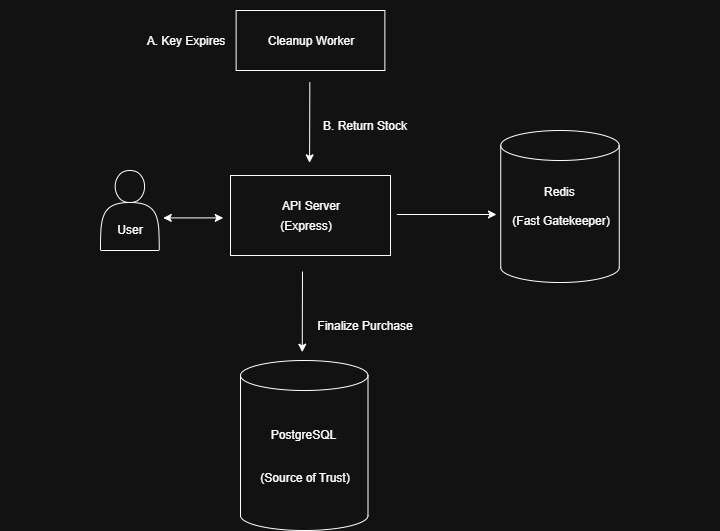

The diagram above was exported from draw.io. Its source (the exported page's mxGraphModel, read from the mxfile embedded in the PNG):
<mxGraphModel dx="1048" dy="664" grid="1" gridSize="10" guides="1" tooltips="1" connect="1" arrows="1" fold="1" page="1" pageScale="1" pageWidth="850" pageHeight="1100" math="0" shadow="0">
  <root>
    <mxCell id="0" />
    <mxCell id="1" parent="0" />
    <mxCell id="wwd84KfVkqqGtbpDD8f9-94" value="" style="group;fontStyle=0" parent="1" connectable="0" vertex="1">
      <mxGeometry x="120" y="70" width="720" height="530" as="geometry" />
    </mxCell>
    <mxCell id="wwd84KfVkqqGtbpDD8f9-18" value="" style="rounded=0;whiteSpace=wrap;html=1;fontStyle=0" parent="wwd84KfVkqqGtbpDD8f9-94" vertex="1">
      <mxGeometry x="230" y="175" width="160" height="80" as="geometry" />
    </mxCell>
    <mxCell id="wwd84KfVkqqGtbpDD8f9-1" value="" style="shape=cylinder3;whiteSpace=wrap;html=1;boundedLbl=1;backgroundOutline=1;size=15;fontStyle=0" parent="wwd84KfVkqqGtbpDD8f9-94" vertex="1">
      <mxGeometry x="500.25" y="130" width="118.5" height="152" as="geometry" />
    </mxCell>
    <mxCell id="wwd84KfVkqqGtbpDD8f9-4" value="" style="shape=cylinder3;whiteSpace=wrap;html=1;boundedLbl=1;backgroundOutline=1;size=15;fontStyle=0" parent="wwd84KfVkqqGtbpDD8f9-94" vertex="1">
      <mxGeometry x="240" y="360" width="127.5" height="170" as="geometry" />
    </mxCell>
    <mxCell id="wwd84KfVkqqGtbpDD8f9-5" value="API Server" style="text;html=1;align=center;verticalAlign=middle;resizable=0;points=[];autosize=1;strokeColor=none;fillColor=none;fontStyle=0" parent="wwd84KfVkqqGtbpDD8f9-94" vertex="1">
      <mxGeometry x="270" y="190" width="80" height="30" as="geometry" />
    </mxCell>
    <mxCell id="wwd84KfVkqqGtbpDD8f9-6" value="(Express)" style="text;html=1;align=center;verticalAlign=middle;resizable=0;points=[];autosize=1;strokeColor=none;fillColor=none;fontStyle=0" parent="wwd84KfVkqqGtbpDD8f9-94" vertex="1">
      <mxGeometry x="270" y="210" width="70" height="30" as="geometry" />
    </mxCell>
    <mxCell id="wwd84KfVkqqGtbpDD8f9-7" value="Redis&amp;nbsp;&lt;div&gt;&lt;br&gt;&lt;div&gt;(Fast Gatekeeper)&lt;/div&gt;&lt;/div&gt;" style="text;html=1;align=center;verticalAlign=middle;resizable=0;points=[];autosize=1;strokeColor=none;fillColor=none;fontStyle=0" parent="wwd84KfVkqqGtbpDD8f9-94" vertex="1">
      <mxGeometry x="500" y="175" width="120" height="60" as="geometry" />
    </mxCell>
    <mxCell id="wwd84KfVkqqGtbpDD8f9-8" value="PostgreSQL&amp;nbsp;&lt;div&gt;&lt;br&gt;&lt;/div&gt;&lt;div&gt;&lt;br&gt;&lt;div&gt;(Source of Trust)&lt;/div&gt;&lt;/div&gt;" style="text;html=1;align=center;verticalAlign=middle;resizable=0;points=[];autosize=1;strokeColor=none;fillColor=none;fontStyle=0" parent="wwd84KfVkqqGtbpDD8f9-94" vertex="1">
      <mxGeometry x="248.75" y="420" width="110" height="70" as="geometry" />
    </mxCell>
    <mxCell id="v-2bWle1M_16I60diGx1-3" value="" style="rounded=0;whiteSpace=wrap;html=1;" vertex="1" parent="wwd84KfVkqqGtbpDD8f9-94">
      <mxGeometry x="235.63" y="10" width="148.75" height="60" as="geometry" />
    </mxCell>
    <mxCell id="v-2bWle1M_16I60diGx1-4" value="Cleanup Worker  " style="text;html=1;align=center;verticalAlign=middle;resizable=0;points=[];autosize=1;strokeColor=none;fillColor=none;" vertex="1" parent="wwd84KfVkqqGtbpDD8f9-94">
      <mxGeometry x="255.01" y="25" width="110" height="30" as="geometry" />
    </mxCell>
    <mxCell id="v-2bWle1M_16I60diGx1-6" value="" style="shape=actor;whiteSpace=wrap;html=1;" vertex="1" parent="wwd84KfVkqqGtbpDD8f9-94">
      <mxGeometry x="100" y="170" width="58.75" height="80" as="geometry" />
    </mxCell>
    <mxCell id="v-2bWle1M_16I60diGx1-7" value="User" style="text;html=1;align=center;verticalAlign=middle;resizable=0;points=[];autosize=1;strokeColor=none;fillColor=none;" vertex="1" parent="wwd84KfVkqqGtbpDD8f9-94">
      <mxGeometry x="104.38" y="214" width="50" height="30" as="geometry" />
    </mxCell>
    <mxCell id="v-2bWle1M_16I60diGx1-8" value="" style="endArrow=classic;startArrow=classic;html=1;rounded=0;" edge="1" parent="wwd84KfVkqqGtbpDD8f9-94">
      <mxGeometry width="50" height="50" relative="1" as="geometry">
        <mxPoint x="162.75" y="217.40999999999997" as="sourcePoint" />
        <mxPoint x="222.75" y="217.40999999999997" as="targetPoint" />
      </mxGeometry>
    </mxCell>
    <mxCell id="v-2bWle1M_16I60diGx1-23" value="" style="endArrow=classic;html=1;rounded=0;entryX=0;entryY=1.356;entryDx=0;entryDy=0;entryPerimeter=0;" edge="1" parent="wwd84KfVkqqGtbpDD8f9-94">
      <mxGeometry width="50" height="50" relative="1" as="geometry">
        <mxPoint x="302" y="271" as="sourcePoint" />
        <mxPoint x="301.75" y="351.67999999999984" as="targetPoint" />
      </mxGeometry>
    </mxCell>
    <mxCell id="v-2bWle1M_16I60diGx1-25" value="" style="endArrow=classic;html=1;rounded=0;" edge="1" parent="wwd84KfVkqqGtbpDD8f9-94">
      <mxGeometry width="50" height="50" relative="1" as="geometry">
        <mxPoint x="396.37" y="214" as="sourcePoint" />
        <mxPoint x="496" y="214" as="targetPoint" />
      </mxGeometry>
    </mxCell>
    <mxCell id="v-2bWle1M_16I60diGx1-27" value="B. Return Stock" style="text;html=1;align=center;verticalAlign=middle;resizable=0;points=[];autosize=1;strokeColor=none;fillColor=none;" vertex="1" parent="wwd84KfVkqqGtbpDD8f9-94">
      <mxGeometry x="308.75" y="110" width="110" height="30" as="geometry" />
    </mxCell>
    <mxCell id="v-2bWle1M_16I60diGx1-28" value="A. Key Expires" style="text;html=1;align=center;verticalAlign=middle;resizable=0;points=[];autosize=1;strokeColor=none;fillColor=none;" vertex="1" parent="wwd84KfVkqqGtbpDD8f9-94">
      <mxGeometry x="135" y="25" width="100" height="30" as="geometry" />
    </mxCell>
    <mxCell id="v-2bWle1M_16I60diGx1-29" value="Finalize Purchase" style="text;html=1;align=center;verticalAlign=middle;resizable=0;points=[];autosize=1;strokeColor=none;fillColor=none;" vertex="1" parent="wwd84KfVkqqGtbpDD8f9-94">
      <mxGeometry x="303.75" y="310" width="120" height="30" as="geometry" />
    </mxCell>
    <mxCell id="v-2bWle1M_16I60diGx1-46" value="" style="endArrow=classic;html=1;rounded=0;entryX=0;entryY=1.356;entryDx=0;entryDy=0;entryPerimeter=0;" edge="1" parent="wwd84KfVkqqGtbpDD8f9-94">
      <mxGeometry width="50" height="50" relative="1" as="geometry">
        <mxPoint x="309.33" y="81.66" as="sourcePoint" />
        <mxPoint x="309.08" y="162.33999999999983" as="targetPoint" />
      </mxGeometry>
    </mxCell>
  </root>
</mxGraphModel>